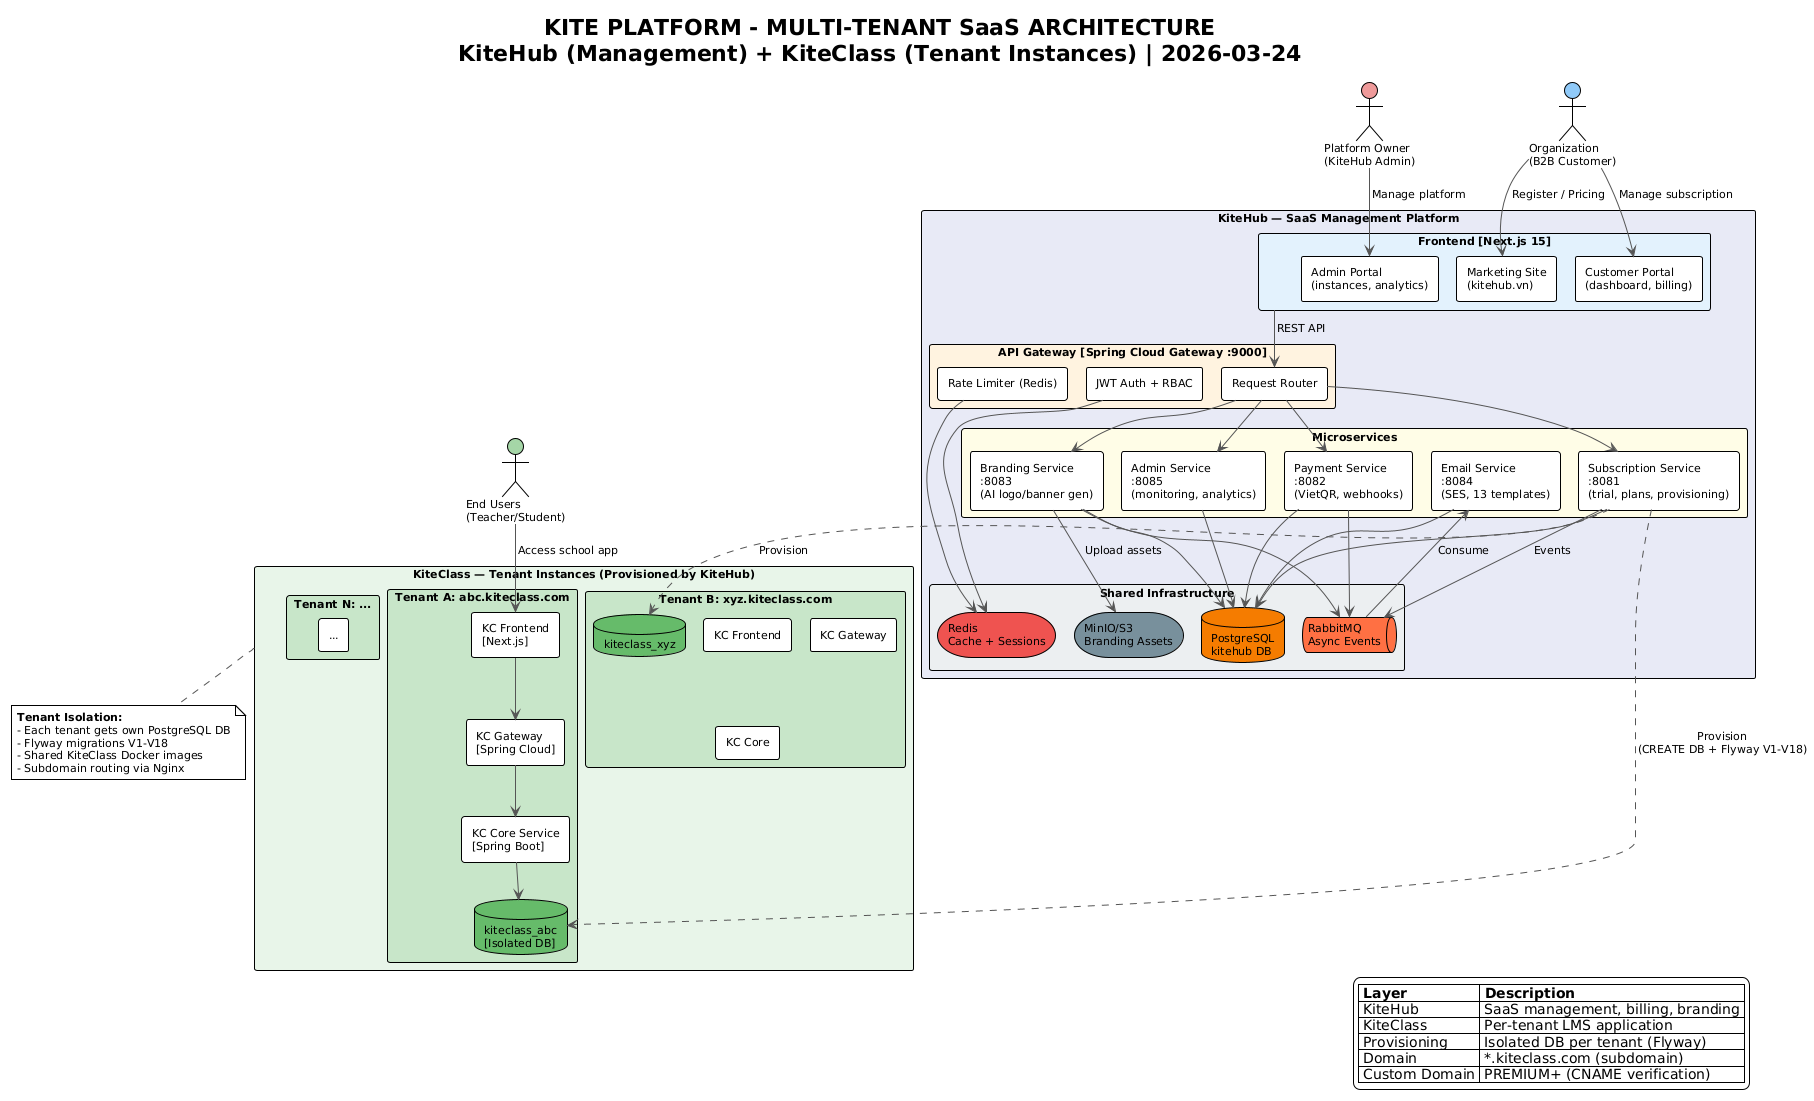

The diagram above was rendered by PlantUML. Its source (embedded in the PNG):
@startuml saas-multi-tenant-architecture
!theme plain
!pragma layout smetana
skinparam backgroundColor #FFFFFF
skinparam componentStyle rectangle
skinparam packageStyle rectangle
skinparam linetype ortho
skinparam defaultFontSize 11
skinparam ArrowColor #555555

title KITE PLATFORM - MULTI-TENANT SaaS ARCHITECTURE\nKiteHub (Management) + KiteClass (Tenant Instances) | 2026-03-24

' ==================== USERS ====================
actor "Platform Owner\n(KiteHub Admin)" as OWNER #EF9A9A
actor "Organization\n(B2B Customer)" as ORG #90CAF9
actor "End Users\n(Teacher/Student)" as ENDUSER #A5D6A7

' ==================== KITEHUB MANAGEMENT LAYER ====================
package "KiteHub — SaaS Management Platform" as KITEHUB #E8EAF6 {

    package "Frontend [Next.js 15]" as KH_FE #E3F2FD {
        component "Marketing Site\n(kitehub.vn)" as MKT
        component "Customer Portal\n(dashboard, billing)" as PORTAL
        component "Admin Portal\n(instances, analytics)" as ADMIN_UI
    }

    package "API Gateway [Spring Cloud Gateway :9000]" as KH_GW #FFF3E0 {
        component "JWT Auth + RBAC" as AUTH
        component "Rate Limiter (Redis)" as RATE
        component "Request Router" as ROUTER
    }

    package "Microservices" as KH_SVC #FFFDE7 {
        component "Subscription Service\n:8081\n(trial, plans, provisioning)" as SUB
        component "Payment Service\n:8082\n(VietQR, webhooks)" as PAY
        component "Branding Service\n:8083\n(AI logo/banner gen)" as BRAND
        component "Email Service\n:8084\n(SES, 13 templates)" as EMAIL
        component "Admin Service\n:8085\n(monitoring, analytics)" as ADM
    }

    package "Shared Infrastructure" as KH_INFRA #ECEFF1 {
        database "PostgreSQL\nkitehub DB" as KH_DB #F57C00
        storage "Redis\nCache + Sessions" as KH_REDIS #EF5350
        queue "RabbitMQ\nAsync Events" as KH_MQ #FF7043
        storage "MinIO/S3\nBranding Assets" as KH_S3 #78909C
    }
}

' ==================== TENANT LAYER ====================
package "KiteClass — Tenant Instances (Provisioned by KiteHub)" as KITECLASS #E8F5E9 {

    package "Tenant A: abc.kiteclass.com" as T_A #C8E6C9 {
        component "KC Frontend\n[Next.js]" as KC_FE_A
        component "KC Gateway\n[Spring Cloud]" as KC_GW_A
        component "KC Core Service\n[Spring Boot]" as KC_CORE_A
        database "kiteclass_abc\n[Isolated DB]" as KC_DB_A #66BB6A
    }

    package "Tenant B: xyz.kiteclass.com" as T_B #C8E6C9 {
        component "KC Frontend" as KC_FE_B
        component "KC Gateway" as KC_GW_B
        component "KC Core" as KC_CORE_B
        database "kiteclass_xyz" as KC_DB_B #66BB6A
    }

    package "Tenant N: ..." as T_N #C8E6C9 {
        component "..." as KC_N
    }
}

' ==================== CONNECTIONS ====================
OWNER --> ADMIN_UI : Manage platform
ORG --> PORTAL : Manage subscription
ORG --> MKT : Register / Pricing
ENDUSER --> KC_FE_A : Access school app

KH_FE --> ROUTER : REST API
ROUTER --> SUB
ROUTER --> PAY
ROUTER --> BRAND
ROUTER --> ADM
AUTH --> KH_REDIS
RATE --> KH_REDIS

SUB --> KH_DB
PAY --> KH_DB
BRAND --> KH_DB
EMAIL --> KH_DB
ADM --> KH_DB

SUB --> KH_MQ : Events
PAY --> KH_MQ
BRAND --> KH_MQ
EMAIL <-- KH_MQ : Consume

BRAND --> KH_S3 : Upload assets

' Provisioning
SUB ..> KC_DB_A : Provision\n(CREATE DB + Flyway V1-V18)
SUB ..> KC_DB_B : Provision

KC_FE_A --> KC_GW_A
KC_GW_A --> KC_CORE_A
KC_CORE_A --> KC_DB_A

' ==================== LEGEND ====================
legend right
|= Layer |= Description |
| KiteHub | SaaS management, billing, branding |
| KiteClass | Per-tenant LMS application |
| Provisioning | Isolated DB per tenant (Flyway) |
| Domain | *.kiteclass.com (subdomain) |
| Custom Domain | PREMIUM+ (CNAME verification) |
endlegend

note bottom of KITECLASS
  **Tenant Isolation:**
  - Each tenant gets own PostgreSQL DB
  - Flyway migrations V1-V18
  - Shared KiteClass Docker images
  - Subdomain routing via Nginx
end note

@enduml